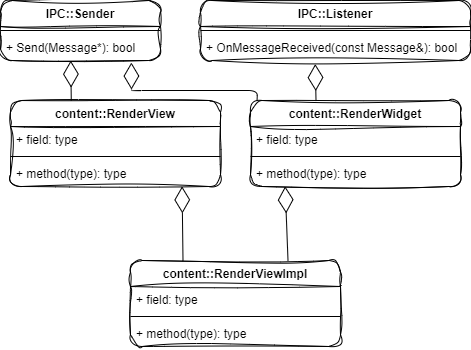

The diagram above was exported from draw.io. Its source (the exported page's mxGraphModel, read from the mxfile embedded in the PNG):
<mxGraphModel dx="995" dy="655" grid="1" gridSize="10" guides="1" tooltips="1" connect="1" arrows="1" fold="1" page="1" pageScale="1" pageWidth="827" pageHeight="1169" math="0" shadow="0">
  <root>
    <mxCell id="0" />
    <mxCell id="1" parent="0" />
    <mxCell id="2" value="content::RenderViewImpl" style="swimlane;fontStyle=1;align=center;verticalAlign=top;childLayout=stackLayout;horizontal=1;startSize=26;horizontalStack=0;resizeParent=1;resizeParentMax=0;resizeLast=0;collapsible=1;marginBottom=0;rounded=1;sketch=1;curveFitting=1;jiggle=2;" vertex="1" parent="1">
      <mxGeometry x="220" y="470" width="210" height="86" as="geometry" />
    </mxCell>
    <mxCell id="3" value="+ field: type" style="text;strokeColor=none;fillColor=none;align=left;verticalAlign=top;spacingLeft=4;spacingRight=4;overflow=hidden;rotatable=0;points=[[0,0.5],[1,0.5]];portConstraint=eastwest;" vertex="1" parent="2">
      <mxGeometry y="26" width="210" height="26" as="geometry" />
    </mxCell>
    <mxCell id="4" value="" style="line;strokeWidth=1;fillColor=none;align=left;verticalAlign=middle;spacingTop=-1;spacingLeft=3;spacingRight=3;rotatable=0;labelPosition=right;points=[];portConstraint=eastwest;strokeColor=inherit;" vertex="1" parent="2">
      <mxGeometry y="52" width="210" height="8" as="geometry" />
    </mxCell>
    <mxCell id="5" value="+ method(type): type" style="text;strokeColor=none;fillColor=none;align=left;verticalAlign=top;spacingLeft=4;spacingRight=4;overflow=hidden;rotatable=0;points=[[0,0.5],[1,0.5]];portConstraint=eastwest;" vertex="1" parent="2">
      <mxGeometry y="60" width="210" height="26" as="geometry" />
    </mxCell>
    <mxCell id="6" value="content::RenderWidget" style="swimlane;fontStyle=1;align=center;verticalAlign=top;childLayout=stackLayout;horizontal=1;startSize=26;horizontalStack=0;resizeParent=1;resizeParentMax=0;resizeLast=0;collapsible=1;marginBottom=0;rounded=1;sketch=1;curveFitting=1;jiggle=2;" vertex="1" parent="1">
      <mxGeometry x="340" y="310" width="210" height="86" as="geometry" />
    </mxCell>
    <mxCell id="7" value="+ field: type" style="text;strokeColor=none;fillColor=none;align=left;verticalAlign=top;spacingLeft=4;spacingRight=4;overflow=hidden;rotatable=0;points=[[0,0.5],[1,0.5]];portConstraint=eastwest;" vertex="1" parent="6">
      <mxGeometry y="26" width="210" height="26" as="geometry" />
    </mxCell>
    <mxCell id="8" value="" style="line;strokeWidth=1;fillColor=none;align=left;verticalAlign=middle;spacingTop=-1;spacingLeft=3;spacingRight=3;rotatable=0;labelPosition=right;points=[];portConstraint=eastwest;strokeColor=inherit;" vertex="1" parent="6">
      <mxGeometry y="52" width="210" height="8" as="geometry" />
    </mxCell>
    <mxCell id="9" value="+ method(type): type" style="text;strokeColor=none;fillColor=none;align=left;verticalAlign=top;spacingLeft=4;spacingRight=4;overflow=hidden;rotatable=0;points=[[0,0.5],[1,0.5]];portConstraint=eastwest;" vertex="1" parent="6">
      <mxGeometry y="60" width="210" height="26" as="geometry" />
    </mxCell>
    <mxCell id="10" value="content::RenderView" style="swimlane;fontStyle=1;align=center;verticalAlign=top;childLayout=stackLayout;horizontal=1;startSize=26;horizontalStack=0;resizeParent=1;resizeParentMax=0;resizeLast=0;collapsible=1;marginBottom=0;rounded=1;sketch=1;curveFitting=1;jiggle=2;" vertex="1" parent="1">
      <mxGeometry x="100" y="310" width="210" height="86" as="geometry" />
    </mxCell>
    <mxCell id="11" value="+ field: type" style="text;strokeColor=none;fillColor=none;align=left;verticalAlign=top;spacingLeft=4;spacingRight=4;overflow=hidden;rotatable=0;points=[[0,0.5],[1,0.5]];portConstraint=eastwest;" vertex="1" parent="10">
      <mxGeometry y="26" width="210" height="26" as="geometry" />
    </mxCell>
    <mxCell id="12" value="" style="line;strokeWidth=1;fillColor=none;align=left;verticalAlign=middle;spacingTop=-1;spacingLeft=3;spacingRight=3;rotatable=0;labelPosition=right;points=[];portConstraint=eastwest;strokeColor=inherit;" vertex="1" parent="10">
      <mxGeometry y="52" width="210" height="8" as="geometry" />
    </mxCell>
    <mxCell id="13" value="+ method(type): type" style="text;strokeColor=none;fillColor=none;align=left;verticalAlign=top;spacingLeft=4;spacingRight=4;overflow=hidden;rotatable=0;points=[[0,0.5],[1,0.5]];portConstraint=eastwest;" vertex="1" parent="10">
      <mxGeometry y="60" width="210" height="26" as="geometry" />
    </mxCell>
    <mxCell id="14" value="" style="endArrow=diamondThin;endFill=0;endSize=24;html=1;exitX=0.25;exitY=0;exitDx=0;exitDy=0;entryX=0.817;entryY=0.995;entryDx=0;entryDy=0;entryPerimeter=0;" edge="1" parent="1" source="2" target="13">
      <mxGeometry width="160" relative="1" as="geometry">
        <mxPoint x="40" y="560" as="sourcePoint" />
        <mxPoint x="200" y="560" as="targetPoint" />
      </mxGeometry>
    </mxCell>
    <mxCell id="15" value="" style="endArrow=diamondThin;endFill=0;endSize=24;html=1;exitX=0.75;exitY=0;exitDx=0;exitDy=0;entryX=0.165;entryY=0.995;entryDx=0;entryDy=0;entryPerimeter=0;" edge="1" parent="1" source="2" target="9">
      <mxGeometry width="160" relative="1" as="geometry">
        <mxPoint x="282.5" y="480" as="sourcePoint" />
        <mxPoint x="281.56999999999994" y="405.8700000000001" as="targetPoint" />
      </mxGeometry>
    </mxCell>
    <mxCell id="16" value="IPC::Listener" style="swimlane;fontStyle=1;align=center;verticalAlign=top;childLayout=stackLayout;horizontal=1;startSize=26;horizontalStack=0;resizeParent=1;resizeParentMax=0;resizeLast=0;collapsible=1;marginBottom=0;rounded=1;sketch=1;curveFitting=1;jiggle=2;swimlaneLine=1;shadow=0;glass=0;" vertex="1" parent="1">
      <mxGeometry x="290" y="210" width="270" height="60" as="geometry" />
    </mxCell>
    <mxCell id="17" value="" style="line;strokeWidth=1;fillColor=none;align=left;verticalAlign=middle;spacingTop=-1;spacingLeft=3;spacingRight=3;rotatable=0;labelPosition=right;points=[];portConstraint=eastwest;strokeColor=inherit;" vertex="1" parent="16">
      <mxGeometry y="26" width="270" height="8" as="geometry" />
    </mxCell>
    <mxCell id="18" value="+ OnMessageReceived(const Message&amp;): bool " style="text;strokeColor=none;fillColor=none;align=left;verticalAlign=top;spacingLeft=4;spacingRight=4;overflow=hidden;rotatable=0;points=[[0,0.5],[1,0.5]];portConstraint=eastwest;" vertex="1" parent="16">
      <mxGeometry y="34" width="270" height="26" as="geometry" />
    </mxCell>
    <mxCell id="19" value="IPC::Sender" style="swimlane;fontStyle=1;align=center;verticalAlign=top;childLayout=stackLayout;horizontal=1;startSize=26;horizontalStack=0;resizeParent=1;resizeParentMax=0;resizeLast=0;collapsible=1;marginBottom=0;rounded=1;sketch=1;curveFitting=1;jiggle=2;swimlaneLine=1;shadow=0;glass=0;" vertex="1" parent="1">
      <mxGeometry x="90" y="210" width="160" height="60" as="geometry" />
    </mxCell>
    <mxCell id="20" value="" style="line;strokeWidth=1;fillColor=none;align=left;verticalAlign=middle;spacingTop=-1;spacingLeft=3;spacingRight=3;rotatable=0;labelPosition=right;points=[];portConstraint=eastwest;strokeColor=inherit;" vertex="1" parent="19">
      <mxGeometry y="26" width="160" height="8" as="geometry" />
    </mxCell>
    <mxCell id="21" value="+ Send(Message*): bool" style="text;strokeColor=none;fillColor=none;align=left;verticalAlign=top;spacingLeft=4;spacingRight=4;overflow=hidden;rotatable=0;points=[[0,0.5],[1,0.5]];portConstraint=eastwest;" vertex="1" parent="19">
      <mxGeometry y="34" width="160" height="26" as="geometry" />
    </mxCell>
    <mxCell id="22" value="" style="endArrow=diamondThin;endFill=0;endSize=24;html=1;entryX=0.425;entryY=1.137;entryDx=0;entryDy=0;entryPerimeter=0;exitX=0.312;exitY=0.006;exitDx=0;exitDy=0;exitPerimeter=0;" edge="1" parent="1" source="6" target="18">
      <mxGeometry width="160" relative="1" as="geometry">
        <mxPoint x="400" y="310" as="sourcePoint" />
        <mxPoint x="384.64999999999986" y="405.8700000000001" as="targetPoint" />
      </mxGeometry>
    </mxCell>
    <mxCell id="23" value="" style="endArrow=diamondThin;endFill=0;endSize=24;html=1;exitX=0.031;exitY=0.006;exitDx=0;exitDy=0;entryX=0.818;entryY=1.079;entryDx=0;entryDy=0;entryPerimeter=0;exitPerimeter=0;" edge="1" parent="1" source="6" target="21">
      <mxGeometry width="160" relative="1" as="geometry">
        <mxPoint x="397.5" y="490" as="sourcePoint" />
        <mxPoint x="394.64999999999986" y="415.8700000000001" as="targetPoint" />
        <Array as="points">
          <mxPoint x="347" y="300" />
          <mxPoint x="221" y="300" />
        </Array>
      </mxGeometry>
    </mxCell>
    <mxCell id="24" value="" style="endArrow=diamondThin;endFill=0;endSize=24;html=1;exitX=0.312;exitY=0.006;exitDx=0;exitDy=0;exitPerimeter=0;entryX=0.439;entryY=1.005;entryDx=0;entryDy=0;entryPerimeter=0;" edge="1" parent="1" target="21">
      <mxGeometry width="160" relative="1" as="geometry">
        <mxPoint x="160.76999999999998" y="309.996" as="sourcePoint" />
        <mxPoint x="160" y="273" as="targetPoint" />
      </mxGeometry>
    </mxCell>
  </root>
</mxGraphModel>